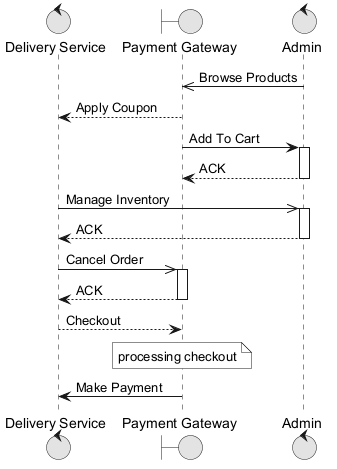

The diagram above was rendered by PlantUML. Its source (embedded in the PNG):
@startuml
skinparam monochrome true
control "Delivery Service" as DS
boundary "Payment Gateway" as PG
control "Admin" as A
A ->> PG : Browse Products
PG --> DS : Apply Coupon
PG -> A : Add To Cart
activate A
A --> PG : ACK
deactivate A
DS ->> A : Manage Inventory
activate A
A --> DS : ACK
deactivate A
DS ->> PG : Cancel Order
activate PG
PG --> DS : ACK
deactivate PG
DS --> PG : Checkout
note over PG : processing checkout
PG -> DS : Make Payment
@enduml